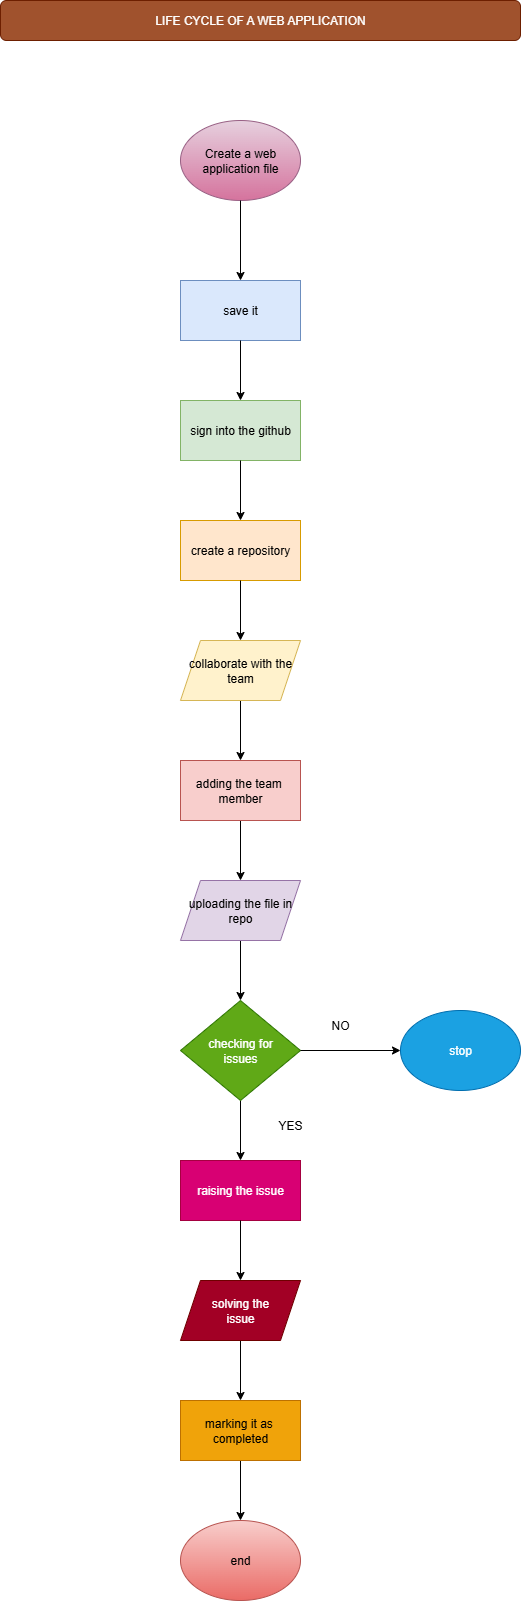

The diagram above was exported from draw.io. Its source (the exported page's mxGraphModel, read from the mxfile embedded in the PNG):
<mxGraphModel dx="2977" dy="1506" grid="1" gridSize="10" guides="1" tooltips="1" connect="1" arrows="1" fold="1" page="1" pageScale="1" pageWidth="827" pageHeight="1169" math="0" shadow="0">
  <root>
    <mxCell id="0" />
    <mxCell id="1" parent="0" />
    <mxCell id="bNiPX8rsWefNGdLW3WdU-1" value="Create a web application file" style="ellipse;whiteSpace=wrap;html=1;fillColor=#e6d0de;strokeColor=#996185;gradientColor=#d5739d;" vertex="1" parent="1">
      <mxGeometry x="340" y="160" width="120" height="80" as="geometry" />
    </mxCell>
    <mxCell id="bNiPX8rsWefNGdLW3WdU-2" value="save it" style="rounded=0;whiteSpace=wrap;html=1;fillColor=#dae8fc;strokeColor=#6c8ebf;" vertex="1" parent="1">
      <mxGeometry x="340" y="320" width="120" height="60" as="geometry" />
    </mxCell>
    <mxCell id="bNiPX8rsWefNGdLW3WdU-3" value="sign into the github" style="rounded=0;whiteSpace=wrap;html=1;fillColor=#d5e8d4;strokeColor=#82b366;" vertex="1" parent="1">
      <mxGeometry x="340" y="440" width="120" height="60" as="geometry" />
    </mxCell>
    <mxCell id="bNiPX8rsWefNGdLW3WdU-4" value="create a repository" style="rounded=0;whiteSpace=wrap;html=1;fillColor=#ffe6cc;strokeColor=#d79b00;" vertex="1" parent="1">
      <mxGeometry x="340" y="560" width="120" height="60" as="geometry" />
    </mxCell>
    <mxCell id="bNiPX8rsWefNGdLW3WdU-25" style="edgeStyle=orthogonalEdgeStyle;rounded=0;orthogonalLoop=1;jettySize=auto;html=1;exitX=0.5;exitY=1;exitDx=0;exitDy=0;entryX=0.5;entryY=0;entryDx=0;entryDy=0;" edge="1" parent="1" source="bNiPX8rsWefNGdLW3WdU-5" target="bNiPX8rsWefNGdLW3WdU-6">
      <mxGeometry relative="1" as="geometry" />
    </mxCell>
    <mxCell id="bNiPX8rsWefNGdLW3WdU-5" value="collaborate with the&lt;div&gt;team&lt;/div&gt;" style="shape=parallelogram;perimeter=parallelogramPerimeter;whiteSpace=wrap;html=1;fixedSize=1;fillColor=#fff2cc;strokeColor=#d6b656;" vertex="1" parent="1">
      <mxGeometry x="340" y="680" width="120" height="60" as="geometry" />
    </mxCell>
    <mxCell id="bNiPX8rsWefNGdLW3WdU-26" style="edgeStyle=orthogonalEdgeStyle;rounded=0;orthogonalLoop=1;jettySize=auto;html=1;exitX=0.5;exitY=1;exitDx=0;exitDy=0;entryX=0.5;entryY=0;entryDx=0;entryDy=0;" edge="1" parent="1" source="bNiPX8rsWefNGdLW3WdU-6" target="bNiPX8rsWefNGdLW3WdU-7">
      <mxGeometry relative="1" as="geometry">
        <mxPoint x="400" y="910" as="targetPoint" />
      </mxGeometry>
    </mxCell>
    <mxCell id="bNiPX8rsWefNGdLW3WdU-6" value="adding the team&amp;nbsp;&lt;div&gt;member&lt;/div&gt;" style="rounded=0;whiteSpace=wrap;html=1;fillColor=#f8cecc;strokeColor=#b85450;" vertex="1" parent="1">
      <mxGeometry x="340" y="800" width="120" height="60" as="geometry" />
    </mxCell>
    <mxCell id="bNiPX8rsWefNGdLW3WdU-27" style="edgeStyle=orthogonalEdgeStyle;rounded=0;orthogonalLoop=1;jettySize=auto;html=1;exitX=0.5;exitY=1;exitDx=0;exitDy=0;entryX=0.5;entryY=0;entryDx=0;entryDy=0;" edge="1" parent="1" source="bNiPX8rsWefNGdLW3WdU-7" target="bNiPX8rsWefNGdLW3WdU-8">
      <mxGeometry relative="1" as="geometry" />
    </mxCell>
    <mxCell id="bNiPX8rsWefNGdLW3WdU-7" value="uploading the file in repo" style="shape=parallelogram;perimeter=parallelogramPerimeter;whiteSpace=wrap;html=1;fixedSize=1;fillColor=#e1d5e7;strokeColor=#9673a6;" vertex="1" parent="1">
      <mxGeometry x="340" y="920" width="120" height="60" as="geometry" />
    </mxCell>
    <mxCell id="bNiPX8rsWefNGdLW3WdU-28" style="edgeStyle=orthogonalEdgeStyle;rounded=0;orthogonalLoop=1;jettySize=auto;html=1;exitX=0.5;exitY=1;exitDx=0;exitDy=0;entryX=0.5;entryY=0;entryDx=0;entryDy=0;" edge="1" parent="1" source="bNiPX8rsWefNGdLW3WdU-8" target="bNiPX8rsWefNGdLW3WdU-9">
      <mxGeometry relative="1" as="geometry" />
    </mxCell>
    <mxCell id="bNiPX8rsWefNGdLW3WdU-8" value="checking for&lt;div&gt;issues&lt;/div&gt;" style="rhombus;whiteSpace=wrap;html=1;fillColor=#60a917;fontColor=#ffffff;strokeColor=#2D7600;" vertex="1" parent="1">
      <mxGeometry x="340" y="1040" width="120" height="100" as="geometry" />
    </mxCell>
    <mxCell id="bNiPX8rsWefNGdLW3WdU-9" value="raising the issue" style="rounded=0;whiteSpace=wrap;html=1;fillColor=#d80073;fontColor=#ffffff;strokeColor=#A50040;" vertex="1" parent="1">
      <mxGeometry x="340" y="1200" width="120" height="60" as="geometry" />
    </mxCell>
    <mxCell id="bNiPX8rsWefNGdLW3WdU-30" style="edgeStyle=orthogonalEdgeStyle;rounded=0;orthogonalLoop=1;jettySize=auto;html=1;exitX=0.5;exitY=1;exitDx=0;exitDy=0;entryX=0.5;entryY=0;entryDx=0;entryDy=0;" edge="1" parent="1" source="bNiPX8rsWefNGdLW3WdU-10" target="bNiPX8rsWefNGdLW3WdU-11">
      <mxGeometry relative="1" as="geometry" />
    </mxCell>
    <mxCell id="bNiPX8rsWefNGdLW3WdU-10" value="solving the&lt;div&gt;issue&lt;/div&gt;" style="shape=parallelogram;perimeter=parallelogramPerimeter;whiteSpace=wrap;html=1;fixedSize=1;fillColor=#a20025;fontColor=#ffffff;strokeColor=#6F0000;" vertex="1" parent="1">
      <mxGeometry x="340" y="1320" width="120" height="60" as="geometry" />
    </mxCell>
    <mxCell id="bNiPX8rsWefNGdLW3WdU-34" style="edgeStyle=orthogonalEdgeStyle;rounded=0;orthogonalLoop=1;jettySize=auto;html=1;exitX=0.5;exitY=1;exitDx=0;exitDy=0;entryX=0.5;entryY=0;entryDx=0;entryDy=0;" edge="1" parent="1" source="bNiPX8rsWefNGdLW3WdU-11" target="bNiPX8rsWefNGdLW3WdU-33">
      <mxGeometry relative="1" as="geometry" />
    </mxCell>
    <mxCell id="bNiPX8rsWefNGdLW3WdU-11" value="marking it as&amp;nbsp;&lt;div&gt;completed&lt;/div&gt;" style="rounded=0;whiteSpace=wrap;html=1;fillColor=#f0a30a;fontColor=#000000;strokeColor=#BD7000;" vertex="1" parent="1">
      <mxGeometry x="340" y="1440" width="120" height="60" as="geometry" />
    </mxCell>
    <mxCell id="bNiPX8rsWefNGdLW3WdU-12" value="stop" style="ellipse;whiteSpace=wrap;html=1;fillColor=#1ba1e2;fontColor=#ffffff;strokeColor=#006EAF;" vertex="1" parent="1">
      <mxGeometry x="560" y="1050" width="120" height="80" as="geometry" />
    </mxCell>
    <mxCell id="bNiPX8rsWefNGdLW3WdU-13" value="" style="endArrow=classic;html=1;rounded=0;entryX=0.5;entryY=0;entryDx=0;entryDy=0;exitX=0.5;exitY=1;exitDx=0;exitDy=0;" edge="1" parent="1" source="bNiPX8rsWefNGdLW3WdU-1" target="bNiPX8rsWefNGdLW3WdU-2">
      <mxGeometry width="50" height="50" relative="1" as="geometry">
        <mxPoint x="360" y="300" as="sourcePoint" />
        <mxPoint x="410" y="250" as="targetPoint" />
      </mxGeometry>
    </mxCell>
    <mxCell id="bNiPX8rsWefNGdLW3WdU-14" value="" style="endArrow=classic;html=1;rounded=0;entryX=0.5;entryY=0;entryDx=0;entryDy=0;exitX=0.5;exitY=1;exitDx=0;exitDy=0;" edge="1" parent="1" source="bNiPX8rsWefNGdLW3WdU-2" target="bNiPX8rsWefNGdLW3WdU-3">
      <mxGeometry width="50" height="50" relative="1" as="geometry">
        <mxPoint x="360" y="440" as="sourcePoint" />
        <mxPoint x="410" y="390" as="targetPoint" />
      </mxGeometry>
    </mxCell>
    <mxCell id="bNiPX8rsWefNGdLW3WdU-15" value="" style="endArrow=classic;html=1;rounded=0;entryX=0.5;entryY=0;entryDx=0;entryDy=0;exitX=0.5;exitY=1;exitDx=0;exitDy=0;" edge="1" parent="1" source="bNiPX8rsWefNGdLW3WdU-3" target="bNiPX8rsWefNGdLW3WdU-4">
      <mxGeometry width="50" height="50" relative="1" as="geometry">
        <mxPoint x="370" y="560" as="sourcePoint" />
        <mxPoint x="420" y="510" as="targetPoint" />
      </mxGeometry>
    </mxCell>
    <mxCell id="bNiPX8rsWefNGdLW3WdU-16" value="" style="endArrow=classic;html=1;rounded=0;entryX=0.5;entryY=0;entryDx=0;entryDy=0;exitX=0.5;exitY=1;exitDx=0;exitDy=0;" edge="1" parent="1" source="bNiPX8rsWefNGdLW3WdU-4" target="bNiPX8rsWefNGdLW3WdU-5">
      <mxGeometry width="50" height="50" relative="1" as="geometry">
        <mxPoint x="370" y="670" as="sourcePoint" />
        <mxPoint x="420" y="620" as="targetPoint" />
      </mxGeometry>
    </mxCell>
    <mxCell id="bNiPX8rsWefNGdLW3WdU-21" value="" style="endArrow=classic;html=1;rounded=0;entryX=0;entryY=0.5;entryDx=0;entryDy=0;" edge="1" parent="1" source="bNiPX8rsWefNGdLW3WdU-8" target="bNiPX8rsWefNGdLW3WdU-12">
      <mxGeometry width="50" height="50" relative="1" as="geometry">
        <mxPoint x="490" y="1110" as="sourcePoint" />
        <mxPoint x="540" y="1060" as="targetPoint" />
      </mxGeometry>
    </mxCell>
    <mxCell id="bNiPX8rsWefNGdLW3WdU-23" value="" style="endArrow=classic;html=1;rounded=0;entryX=0.5;entryY=0;entryDx=0;entryDy=0;exitX=0.5;exitY=1;exitDx=0;exitDy=0;" edge="1" parent="1" source="bNiPX8rsWefNGdLW3WdU-9" target="bNiPX8rsWefNGdLW3WdU-10">
      <mxGeometry width="50" height="50" relative="1" as="geometry">
        <mxPoint x="360" y="1320" as="sourcePoint" />
        <mxPoint x="410" y="1270" as="targetPoint" />
      </mxGeometry>
    </mxCell>
    <mxCell id="bNiPX8rsWefNGdLW3WdU-31" value="LIFE CYCLE OF A WEB APPLICATION" style="rounded=1;whiteSpace=wrap;html=1;fillColor=#a0522d;fontColor=#ffffff;strokeColor=#6D1F00;" vertex="1" parent="1">
      <mxGeometry x="160" y="40" width="520" height="40" as="geometry" />
    </mxCell>
    <mxCell id="bNiPX8rsWefNGdLW3WdU-33" value="end" style="ellipse;whiteSpace=wrap;html=1;fillColor=#f8cecc;gradientColor=#ea6b66;strokeColor=#b85450;" vertex="1" parent="1">
      <mxGeometry x="340" y="1560" width="120" height="80" as="geometry" />
    </mxCell>
    <mxCell id="bNiPX8rsWefNGdLW3WdU-35" value="YES" style="text;html=1;align=center;verticalAlign=middle;whiteSpace=wrap;rounded=0;" vertex="1" parent="1">
      <mxGeometry x="420" y="1150" width="60" height="30" as="geometry" />
    </mxCell>
    <mxCell id="bNiPX8rsWefNGdLW3WdU-36" value="NO" style="text;html=1;align=center;verticalAlign=middle;whiteSpace=wrap;rounded=0;" vertex="1" parent="1">
      <mxGeometry x="470" y="1050" width="60" height="30" as="geometry" />
    </mxCell>
  </root>
</mxGraphModel>